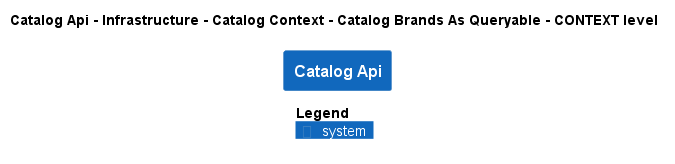

The diagram above was rendered by PlantUML. Its source (embedded in the PNG):
@startuml
!pragma layout smetana
!include ..\..\..\..\..\..\..\..\.c4s\C4_Context.puml

AddElementTag("state:new", $bgColor=green, $fontColor=#ffffff, $borderColor=green, $shadowing="False")
AddElementTag("state:changed", $bgColor=orange, $fontColor=#ffffff, $borderColor=orange, $shadowing="False")
AddElementTag("state:removed", $bgColor=red, $fontColor=#ffffff, $borderColor=red, $shadowing="False")

AddRelTag("state:new", $textColor=green, $lineColor=green)
AddRelTag("state:changed", $textColor=orange, $lineColor=orange)
AddRelTag("state:removed", $textColor=red, $lineColor=red)

SHOW_PERSON_PORTRAIT()
LAYOUT_TOP_DOWN()

skinparam linetype polyline

title Catalog Api - Infrastructure - Catalog Context - Catalog Brands As Queryable - CONTEXT level

System(dotnet.eShop.Architecture.SoftwareSystems.CatalogApi, "Catalog Api", "")



SHOW_LEGEND()
@enduml